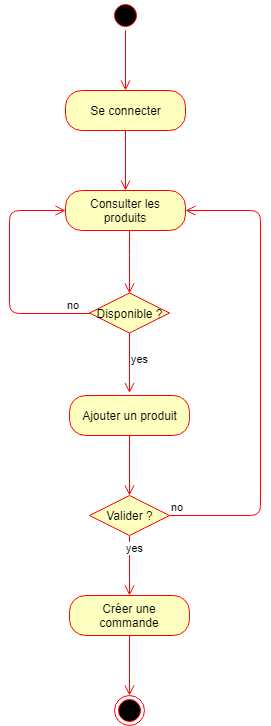

The diagram above was exported from draw.io. Its source (the exported page's mxGraphModel, read from the mxfile embedded in the PNG):
<mxGraphModel dx="1010" dy="501" grid="1" gridSize="10" guides="1" tooltips="1" connect="1" arrows="1" fold="1" page="1" pageScale="1" pageWidth="827" pageHeight="1169" math="0" shadow="0">
  <root>
    <mxCell id="0" />
    <mxCell id="1" parent="0" />
    <mxCell id="Y-5luAJeDU2AKpj3-Qws-1" value="" style="ellipse;html=1;shape=startState;fillColor=#000000;strokeColor=#ff0000;" parent="1" vertex="1">
      <mxGeometry x="361" y="95" width="30" height="30" as="geometry" />
    </mxCell>
    <mxCell id="Y-5luAJeDU2AKpj3-Qws-2" value="" style="edgeStyle=orthogonalEdgeStyle;html=1;verticalAlign=bottom;endArrow=open;endSize=8;strokeColor=#ff0000;" parent="1" source="Y-5luAJeDU2AKpj3-Qws-1" edge="1">
      <mxGeometry relative="1" as="geometry">
        <mxPoint x="376" y="185" as="targetPoint" />
      </mxGeometry>
    </mxCell>
    <mxCell id="Y-5luAJeDU2AKpj3-Qws-3" value="Se connecter" style="rounded=1;whiteSpace=wrap;html=1;arcSize=40;fontColor=#000000;fillColor=#ffffc0;strokeColor=#ff0000;" parent="1" vertex="1">
      <mxGeometry x="316" y="185" width="120" height="40" as="geometry" />
    </mxCell>
    <mxCell id="Y-5luAJeDU2AKpj3-Qws-4" value="" style="edgeStyle=orthogonalEdgeStyle;html=1;verticalAlign=bottom;endArrow=open;endSize=8;strokeColor=#ff0000;" parent="1" source="Y-5luAJeDU2AKpj3-Qws-3" edge="1">
      <mxGeometry relative="1" as="geometry">
        <mxPoint x="376" y="285" as="targetPoint" />
      </mxGeometry>
    </mxCell>
    <mxCell id="Y-5luAJeDU2AKpj3-Qws-5" value="Consulter les produits" style="rounded=1;whiteSpace=wrap;html=1;arcSize=40;fontColor=#000000;fillColor=#ffffc0;strokeColor=#ff0000;" parent="1" vertex="1">
      <mxGeometry x="316" y="285" width="120" height="40" as="geometry" />
    </mxCell>
    <mxCell id="Y-5luAJeDU2AKpj3-Qws-6" value="" style="edgeStyle=orthogonalEdgeStyle;html=1;verticalAlign=bottom;endArrow=open;endSize=8;strokeColor=#ff0000;entryX=0.5;entryY=0;entryDx=0;entryDy=0;" parent="1" source="Y-5luAJeDU2AKpj3-Qws-5" target="Y-5luAJeDU2AKpj3-Qws-15" edge="1">
      <mxGeometry relative="1" as="geometry">
        <mxPoint x="376" y="385" as="targetPoint" />
        <Array as="points">
          <mxPoint x="380" y="340" />
          <mxPoint x="380" y="340" />
        </Array>
      </mxGeometry>
    </mxCell>
    <mxCell id="Y-5luAJeDU2AKpj3-Qws-7" value="Ajouter un produit" style="rounded=1;whiteSpace=wrap;html=1;arcSize=40;fontColor=#000000;fillColor=#ffffc0;strokeColor=#ff0000;" parent="1" vertex="1">
      <mxGeometry x="320" y="490" width="120" height="40" as="geometry" />
    </mxCell>
    <mxCell id="Y-5luAJeDU2AKpj3-Qws-8" value="" style="edgeStyle=orthogonalEdgeStyle;html=1;verticalAlign=bottom;endArrow=open;endSize=8;strokeColor=#ff0000;" parent="1" source="Y-5luAJeDU2AKpj3-Qws-7" edge="1">
      <mxGeometry relative="1" as="geometry">
        <mxPoint x="380" y="590" as="targetPoint" />
      </mxGeometry>
    </mxCell>
    <mxCell id="Y-5luAJeDU2AKpj3-Qws-9" value="Valider ?" style="rhombus;whiteSpace=wrap;html=1;fillColor=#ffffc0;strokeColor=#ff0000;" parent="1" vertex="1">
      <mxGeometry x="340" y="590" width="80" height="40" as="geometry" />
    </mxCell>
    <mxCell id="Y-5luAJeDU2AKpj3-Qws-10" value="no" style="edgeStyle=orthogonalEdgeStyle;html=1;align=left;verticalAlign=bottom;endArrow=open;endSize=8;strokeColor=#ff0000;" parent="1" source="Y-5luAJeDU2AKpj3-Qws-9" edge="1">
      <mxGeometry x="-1" relative="1" as="geometry">
        <mxPoint x="436" y="305" as="targetPoint" />
        <Array as="points">
          <mxPoint x="511" y="610" />
          <mxPoint x="511" y="305" />
        </Array>
        <mxPoint as="offset" />
      </mxGeometry>
    </mxCell>
    <mxCell id="Y-5luAJeDU2AKpj3-Qws-11" value="yes" style="edgeStyle=orthogonalEdgeStyle;html=1;align=left;verticalAlign=top;endArrow=open;endSize=8;strokeColor=#ff0000;" parent="1" source="Y-5luAJeDU2AKpj3-Qws-9" edge="1">
      <mxGeometry x="-1" y="-5" relative="1" as="geometry">
        <mxPoint x="380" y="690" as="targetPoint" />
        <Array as="points">
          <mxPoint x="380" y="690" />
        </Array>
        <mxPoint as="offset" />
      </mxGeometry>
    </mxCell>
    <mxCell id="Y-5luAJeDU2AKpj3-Qws-12" value="Créer une commande" style="rounded=1;whiteSpace=wrap;html=1;arcSize=40;fontColor=#000000;fillColor=#ffffc0;strokeColor=#ff0000;" parent="1" vertex="1">
      <mxGeometry x="320" y="690" width="120" height="40" as="geometry" />
    </mxCell>
    <mxCell id="Y-5luAJeDU2AKpj3-Qws-13" value="" style="edgeStyle=orthogonalEdgeStyle;html=1;verticalAlign=bottom;endArrow=open;endSize=8;strokeColor=#ff0000;" parent="1" source="Y-5luAJeDU2AKpj3-Qws-12" edge="1">
      <mxGeometry relative="1" as="geometry">
        <mxPoint x="380" y="790" as="targetPoint" />
      </mxGeometry>
    </mxCell>
    <mxCell id="Y-5luAJeDU2AKpj3-Qws-14" value="" style="ellipse;html=1;shape=endState;fillColor=#000000;strokeColor=#ff0000;" parent="1" vertex="1">
      <mxGeometry x="365" y="790" width="30" height="30" as="geometry" />
    </mxCell>
    <mxCell id="Y-5luAJeDU2AKpj3-Qws-15" value="Disponible ?" style="rhombus;whiteSpace=wrap;html=1;fillColor=#ffffc0;strokeColor=#ff0000;" parent="1" vertex="1">
      <mxGeometry x="340" y="387.5" width="80" height="40" as="geometry" />
    </mxCell>
    <mxCell id="Y-5luAJeDU2AKpj3-Qws-16" value="no" style="edgeStyle=orthogonalEdgeStyle;html=1;align=left;verticalAlign=bottom;endArrow=open;endSize=8;strokeColor=#ff0000;entryX=0;entryY=0.5;entryDx=0;entryDy=0;" parent="1" source="Y-5luAJeDU2AKpj3-Qws-15" target="Y-5luAJeDU2AKpj3-Qws-5" edge="1">
      <mxGeometry x="-0.7917" relative="1" as="geometry">
        <mxPoint x="520" y="407.5" as="targetPoint" />
        <Array as="points">
          <mxPoint x="260" y="408" />
          <mxPoint x="260" y="305" />
        </Array>
        <mxPoint as="offset" />
      </mxGeometry>
    </mxCell>
    <mxCell id="Y-5luAJeDU2AKpj3-Qws-17" value="yes" style="edgeStyle=orthogonalEdgeStyle;html=1;align=left;verticalAlign=top;endArrow=open;endSize=8;strokeColor=#ff0000;" parent="1" source="Y-5luAJeDU2AKpj3-Qws-15" edge="1">
      <mxGeometry x="-0.5833" relative="1" as="geometry">
        <mxPoint x="380" y="487.5" as="targetPoint" />
        <mxPoint as="offset" />
      </mxGeometry>
    </mxCell>
  </root>
</mxGraphModel>